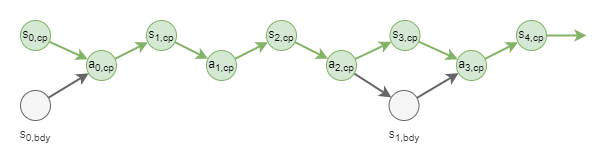

The diagram above was exported from draw.io. Its source (the exported page's mxGraphModel, read from the mxfile embedded in the PNG):
<mxGraphModel dx="810" dy="469" grid="1" gridSize="10" guides="1" tooltips="1" connect="1" arrows="1" fold="1" page="1" pageScale="1" pageWidth="827" pageHeight="1169" math="0" shadow="0">
  <root>
    <mxCell id="0" />
    <mxCell id="1" parent="0" />
    <mxCell id="-NvdiixYc8TOnzidN-AK-1" value="s&lt;sub&gt;0,cp&lt;/sub&gt;" style="ellipse;whiteSpace=wrap;html=1;fillColor=#d5e8d4;strokeColor=#82b366;" vertex="1" parent="1">
      <mxGeometry x="14" y="30" width="30" height="30" as="geometry" />
    </mxCell>
    <mxCell id="-NvdiixYc8TOnzidN-AK-2" value="" style="rounded=0;orthogonalLoop=1;jettySize=auto;html=1;strokeWidth=2;fillColor=#d5e8d4;strokeColor=#82b366;endArrow=classic;endFill=1;" edge="1" parent="1" source="-NvdiixYc8TOnzidN-AK-1" target="-NvdiixYc8TOnzidN-AK-5">
      <mxGeometry relative="1" as="geometry">
        <mxPoint x="40" y="114.99999999999989" as="sourcePoint" />
        <mxPoint x="80" y="75" as="targetPoint" />
      </mxGeometry>
    </mxCell>
    <mxCell id="-NvdiixYc8TOnzidN-AK-22" style="edgeStyle=none;rounded=0;orthogonalLoop=1;jettySize=auto;html=1;strokeWidth=2;fontSize=12;startArrow=none;startFill=0;endArrow=classic;endFill=1;fillColor=#f5f5f5;strokeColor=#666666;" edge="1" parent="1" source="-NvdiixYc8TOnzidN-AK-10" target="-NvdiixYc8TOnzidN-AK-21">
      <mxGeometry relative="1" as="geometry">
        <mxPoint x="350.0007544150676" y="83.32050294337841" as="sourcePoint" />
      </mxGeometry>
    </mxCell>
    <mxCell id="-NvdiixYc8TOnzidN-AK-5" value="a&lt;sub&gt;0,cp&lt;/sub&gt;" style="ellipse;whiteSpace=wrap;html=1;fillColor=#d5e8d4;strokeColor=#82b366;" vertex="1" parent="1">
      <mxGeometry x="80" y="60" width="30" height="30" as="geometry" />
    </mxCell>
    <mxCell id="-NvdiixYc8TOnzidN-AK-6" value="" style="rounded=0;orthogonalLoop=1;jettySize=auto;html=1;strokeWidth=2;fillColor=#d5e8d4;strokeColor=#82b366;endArrow=classic;endFill=1;" edge="1" parent="1" source="-NvdiixYc8TOnzidN-AK-5" target="-NvdiixYc8TOnzidN-AK-7">
      <mxGeometry relative="1" as="geometry">
        <mxPoint x="106" y="114.99999999999989" as="sourcePoint" />
        <mxPoint x="146" y="75" as="targetPoint" />
      </mxGeometry>
    </mxCell>
    <mxCell id="-NvdiixYc8TOnzidN-AK-14" style="edgeStyle=none;rounded=0;orthogonalLoop=1;jettySize=auto;html=1;strokeWidth=2;fontSize=12;startArrow=none;startFill=0;endArrow=classic;endFill=1;fillColor=#d5e8d4;strokeColor=#82b366;" edge="1" parent="1" source="-NvdiixYc8TOnzidN-AK-7" target="-NvdiixYc8TOnzidN-AK-8">
      <mxGeometry relative="1" as="geometry" />
    </mxCell>
    <mxCell id="-NvdiixYc8TOnzidN-AK-7" value="s&lt;sub&gt;1,cp&lt;/sub&gt;" style="ellipse;whiteSpace=wrap;html=1;fillColor=#d5e8d4;strokeColor=#82b366;" vertex="1" parent="1">
      <mxGeometry x="140" y="30" width="30" height="30" as="geometry" />
    </mxCell>
    <mxCell id="-NvdiixYc8TOnzidN-AK-15" style="edgeStyle=none;rounded=0;orthogonalLoop=1;jettySize=auto;html=1;strokeWidth=2;fontSize=12;startArrow=none;startFill=0;endArrow=classic;endFill=1;fillColor=#d5e8d4;strokeColor=#82b366;" edge="1" parent="1" source="-NvdiixYc8TOnzidN-AK-8" target="-NvdiixYc8TOnzidN-AK-9">
      <mxGeometry relative="1" as="geometry" />
    </mxCell>
    <mxCell id="-NvdiixYc8TOnzidN-AK-8" value="a&lt;sub&gt;1,cp&lt;/sub&gt;" style="ellipse;whiteSpace=wrap;html=1;fillColor=#d5e8d4;strokeColor=#82b366;" vertex="1" parent="1">
      <mxGeometry x="200" y="60" width="30" height="30" as="geometry" />
    </mxCell>
    <mxCell id="-NvdiixYc8TOnzidN-AK-16" style="edgeStyle=none;rounded=0;orthogonalLoop=1;jettySize=auto;html=1;strokeWidth=2;fontSize=12;startArrow=none;startFill=0;endArrow=classic;endFill=1;fillColor=#d5e8d4;strokeColor=#82b366;" edge="1" parent="1" source="-NvdiixYc8TOnzidN-AK-9" target="-NvdiixYc8TOnzidN-AK-10">
      <mxGeometry relative="1" as="geometry" />
    </mxCell>
    <mxCell id="-NvdiixYc8TOnzidN-AK-9" value="s&lt;sub&gt;2,cp&lt;/sub&gt;" style="ellipse;whiteSpace=wrap;html=1;fillColor=#d5e8d4;strokeColor=#82b366;" vertex="1" parent="1">
      <mxGeometry x="260" y="30" width="30" height="30" as="geometry" />
    </mxCell>
    <mxCell id="-NvdiixYc8TOnzidN-AK-17" style="edgeStyle=none;rounded=0;orthogonalLoop=1;jettySize=auto;html=1;strokeWidth=2;fontSize=12;startArrow=none;startFill=0;endArrow=classic;endFill=1;fillColor=#d5e8d4;strokeColor=#82b366;" edge="1" parent="1" source="-NvdiixYc8TOnzidN-AK-10" target="-NvdiixYc8TOnzidN-AK-11">
      <mxGeometry relative="1" as="geometry" />
    </mxCell>
    <mxCell id="-NvdiixYc8TOnzidN-AK-10" value="a&lt;sub&gt;2,cp&lt;/sub&gt;" style="ellipse;whiteSpace=wrap;html=1;fillColor=#d5e8d4;strokeColor=#82b366;" vertex="1" parent="1">
      <mxGeometry x="320" y="60" width="30" height="30" as="geometry" />
    </mxCell>
    <mxCell id="-NvdiixYc8TOnzidN-AK-18" style="edgeStyle=none;rounded=0;orthogonalLoop=1;jettySize=auto;html=1;strokeWidth=2;fontSize=12;startArrow=none;startFill=0;endArrow=classic;endFill=1;fillColor=#d5e8d4;strokeColor=#82b366;" edge="1" parent="1" source="-NvdiixYc8TOnzidN-AK-11" target="-NvdiixYc8TOnzidN-AK-12">
      <mxGeometry relative="1" as="geometry" />
    </mxCell>
    <mxCell id="-NvdiixYc8TOnzidN-AK-11" value="s&lt;sub&gt;3,cp&lt;/sub&gt;" style="ellipse;whiteSpace=wrap;html=1;fillColor=#d5e8d4;strokeColor=#82b366;" vertex="1" parent="1">
      <mxGeometry x="383.5" y="30" width="30" height="30" as="geometry" />
    </mxCell>
    <mxCell id="-NvdiixYc8TOnzidN-AK-19" style="edgeStyle=none;rounded=0;orthogonalLoop=1;jettySize=auto;html=1;strokeWidth=2;fontSize=12;startArrow=none;startFill=0;endArrow=classic;endFill=1;fillColor=#d5e8d4;strokeColor=#82b366;" edge="1" parent="1" source="-NvdiixYc8TOnzidN-AK-12" target="-NvdiixYc8TOnzidN-AK-13">
      <mxGeometry relative="1" as="geometry" />
    </mxCell>
    <mxCell id="-NvdiixYc8TOnzidN-AK-12" value="a&lt;sub&gt;3,cp&lt;/sub&gt;" style="ellipse;whiteSpace=wrap;html=1;fillColor=#d5e8d4;strokeColor=#82b366;" vertex="1" parent="1">
      <mxGeometry x="450" y="60" width="30" height="30" as="geometry" />
    </mxCell>
    <mxCell id="-NvdiixYc8TOnzidN-AK-20" style="edgeStyle=none;rounded=0;orthogonalLoop=1;jettySize=auto;html=1;strokeWidth=2;fontSize=12;startArrow=none;startFill=0;endArrow=classic;endFill=1;fillColor=#d5e8d4;strokeColor=#82b366;" edge="1" parent="1" source="-NvdiixYc8TOnzidN-AK-13">
      <mxGeometry relative="1" as="geometry">
        <mxPoint x="580" y="45" as="targetPoint" />
      </mxGeometry>
    </mxCell>
    <mxCell id="-NvdiixYc8TOnzidN-AK-13" value="s&lt;sub&gt;4,cp&lt;/sub&gt;" style="ellipse;whiteSpace=wrap;html=1;fillColor=#d5e8d4;strokeColor=#82b366;" vertex="1" parent="1">
      <mxGeometry x="510" y="30" width="30" height="30" as="geometry" />
    </mxCell>
    <mxCell id="-NvdiixYc8TOnzidN-AK-26" style="edgeStyle=none;rounded=0;orthogonalLoop=1;jettySize=auto;html=1;strokeWidth=2;fontSize=12;startArrow=none;startFill=0;endArrow=classic;endFill=1;fillColor=#f5f5f5;strokeColor=#666666;" edge="1" parent="1" source="-NvdiixYc8TOnzidN-AK-21" target="-NvdiixYc8TOnzidN-AK-12">
      <mxGeometry relative="1" as="geometry">
        <mxPoint x="445.03924558493225" y="83.32050294337841" as="targetPoint" />
      </mxGeometry>
    </mxCell>
    <mxCell id="-NvdiixYc8TOnzidN-AK-21" value="s&lt;sub&gt;1,bdy&lt;/sub&gt;" style="ellipse;whiteSpace=wrap;html=1;fillColor=#f5f5f5;strokeColor=#666666;fontColor=#333333;labelPosition=center;verticalLabelPosition=bottom;align=center;verticalAlign=top;" vertex="1" parent="1">
      <mxGeometry x="382.52" y="100" width="30" height="30" as="geometry" />
    </mxCell>
    <mxCell id="-NvdiixYc8TOnzidN-AK-24" style="edgeStyle=none;rounded=0;orthogonalLoop=1;jettySize=auto;html=1;strokeWidth=2;fontSize=12;startArrow=none;startFill=0;endArrow=classic;endFill=1;fillColor=#f5f5f5;strokeColor=#666666;" edge="1" parent="1" source="-NvdiixYc8TOnzidN-AK-23" target="-NvdiixYc8TOnzidN-AK-5">
      <mxGeometry relative="1" as="geometry" />
    </mxCell>
    <mxCell id="-NvdiixYc8TOnzidN-AK-23" value="s&lt;sub&gt;0,bdy&lt;/sub&gt;" style="ellipse;whiteSpace=wrap;html=1;fillColor=#f5f5f5;strokeColor=#666666;fontColor=#333333;labelPosition=center;verticalLabelPosition=bottom;align=center;verticalAlign=top;" vertex="1" parent="1">
      <mxGeometry x="14" y="100" width="30" height="30" as="geometry" />
    </mxCell>
  </root>
</mxGraphModel>